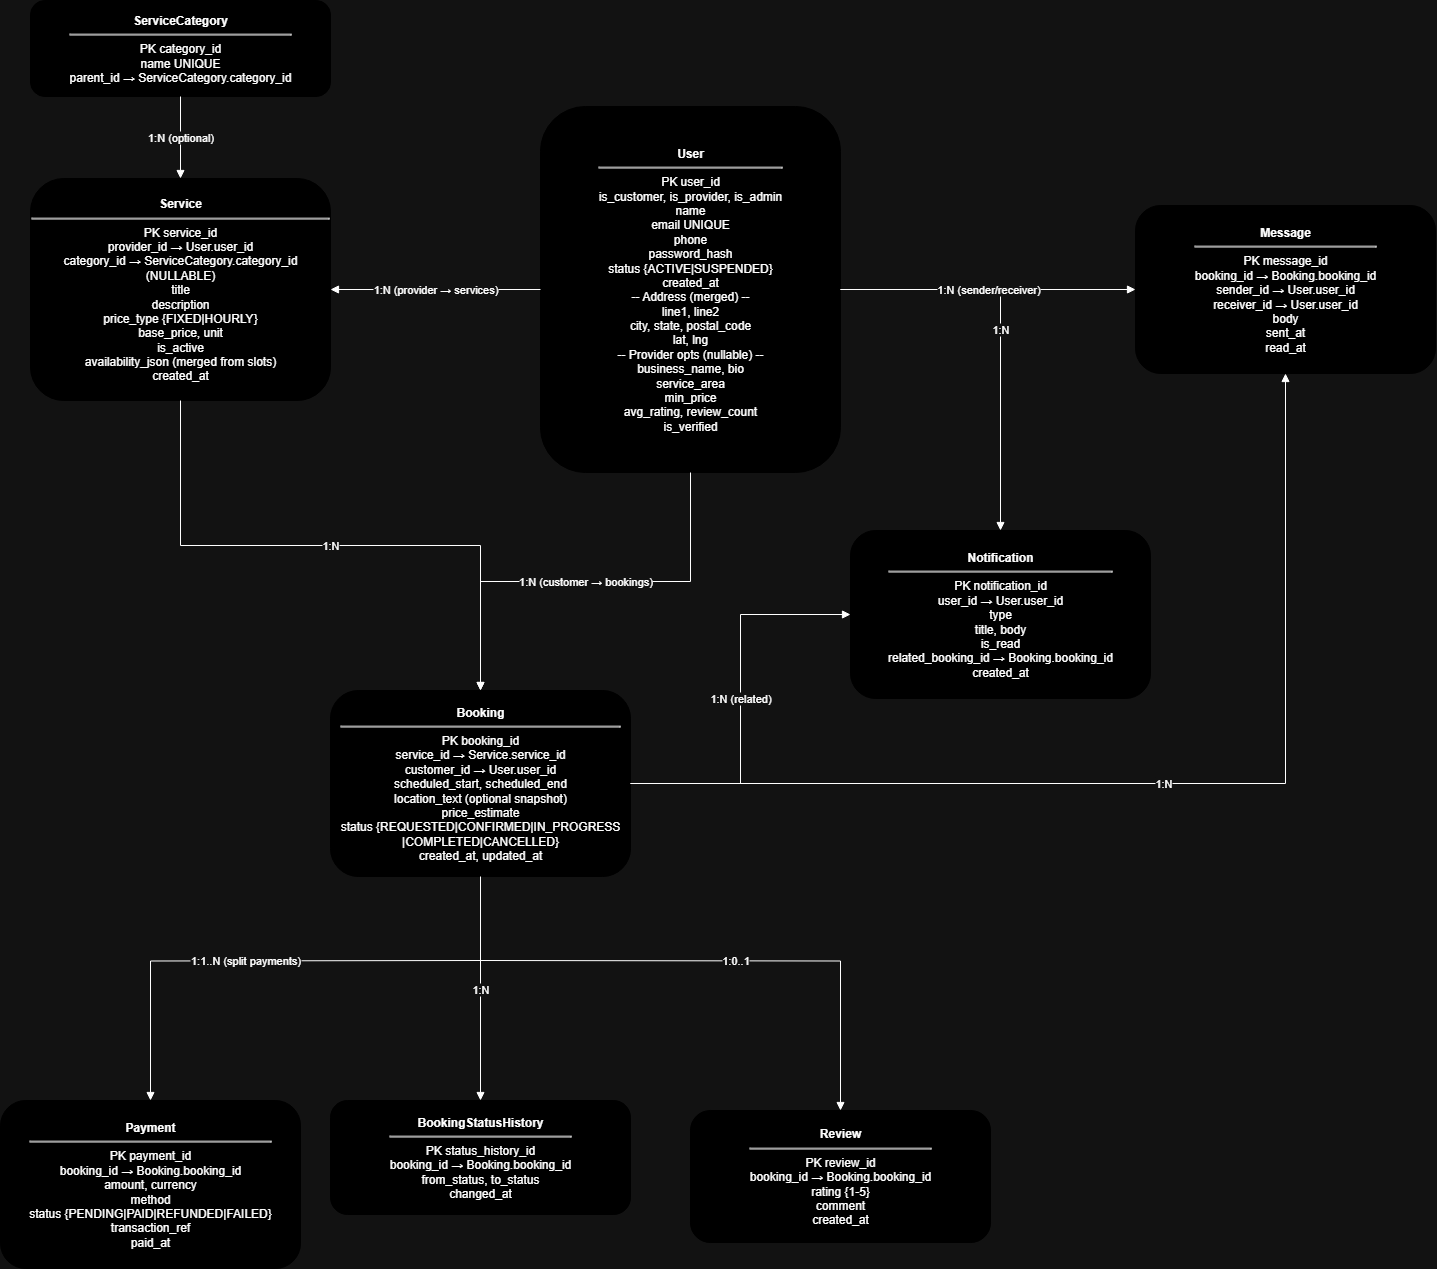

The diagram above was exported from draw.io. Its source (the exported page's mxGraphModel, read from the mxfile embedded in the PNG):
<mxGraphModel dx="3205" dy="981" grid="1" gridSize="10" guides="1" tooltips="1" connect="1" arrows="1" fold="1" page="1" pageScale="1" pageWidth="850" pageHeight="1100" math="0" shadow="0">
  <root>
    <mxCell id="0" />
    <mxCell id="1" parent="0" />
    <mxCell id="QbTQICgP3yyh1bGz6slh-21" value="&lt;b&gt;User&lt;/b&gt;&lt;hr/&gt;PK user_id&lt;br/&gt;is_customer, is_provider, is_admin&lt;br/&gt;name&lt;br/&gt;email UNIQUE&lt;br/&gt;phone&lt;br/&gt;password_hash&lt;br/&gt;status {ACTIVE|SUSPENDED}&lt;br/&gt;created_at&lt;br/&gt;-- Address (merged) --&lt;br/&gt;line1, line2&lt;br/&gt;city, state, postal_code&lt;br/&gt;lat, lng&lt;br/&gt;-- Provider opts (nullable) --&lt;br/&gt;business_name, bio&lt;br/&gt;service_area&lt;br/&gt;min_price&lt;br/&gt;avg_rating, review_count&lt;br/&gt;is_verified" style="rounded=1;whiteSpace=wrap;html=1;shadow=0;fillColor=#fff;strokeColor=#111;" vertex="1" parent="1">
      <mxGeometry x="530" y="106" width="300" height="366" as="geometry" />
    </mxCell>
    <mxCell id="QbTQICgP3yyh1bGz6slh-22" value="&lt;b&gt;ServiceCategory&lt;/b&gt;&lt;hr/&gt;PK category_id&lt;br/&gt;name UNIQUE&lt;br/&gt;parent_id → ServiceCategory.category_id" style="rounded=1;whiteSpace=wrap;html=1;shadow=0;fillColor=#fff;strokeColor=#111;" vertex="1" parent="1">
      <mxGeometry x="20" width="300" height="96" as="geometry" />
    </mxCell>
    <mxCell id="QbTQICgP3yyh1bGz6slh-23" value="&lt;b&gt;Service&lt;/b&gt;&lt;hr/&gt;PK service_id&lt;br/&gt;provider_id → User.user_id&lt;br/&gt;category_id → ServiceCategory.category_id (NULLABLE)&lt;br/&gt;title&lt;br/&gt;description&lt;br/&gt;price_type {FIXED|HOURLY}&lt;br/&gt;base_price, unit&lt;br/&gt;is_active&lt;br/&gt;availability_json (merged from slots)&lt;br/&gt;created_at" style="rounded=1;whiteSpace=wrap;html=1;shadow=0;fillColor=#fff;strokeColor=#111;" vertex="1" parent="1">
      <mxGeometry x="20" y="178" width="300" height="222" as="geometry" />
    </mxCell>
    <mxCell id="QbTQICgP3yyh1bGz6slh-24" value="&lt;b&gt;Booking&lt;/b&gt;&lt;hr&gt;PK booking_id&lt;br&gt;service_id → Service.service_id&lt;br&gt;customer_id → User.user_id&lt;br&gt;scheduled_start, scheduled_end&lt;br&gt;location_text (optional snapshot)&lt;br&gt;price_estimate&lt;br&gt;status {REQUESTED|CONFIRMED|IN_PROGRESS&lt;div&gt;|COMPLETED|CANCELLED}&lt;br&gt;created_at, updated_at&lt;/div&gt;" style="rounded=1;whiteSpace=wrap;html=1;shadow=0;fillColor=#fff;strokeColor=#111;" vertex="1" parent="1">
      <mxGeometry x="320" y="690" width="300" height="186" as="geometry" />
    </mxCell>
    <mxCell id="QbTQICgP3yyh1bGz6slh-25" value="&lt;b&gt;Payment&lt;/b&gt;&lt;hr/&gt;PK payment_id&lt;br/&gt;booking_id → Booking.booking_id&lt;br/&gt;amount, currency&lt;br/&gt;method&lt;br/&gt;status {PENDING|PAID|REFUNDED|FAILED}&lt;br/&gt;transaction_ref&lt;br/&gt;paid_at" style="rounded=1;whiteSpace=wrap;html=1;shadow=0;fillColor=#fff;strokeColor=#111;" vertex="1" parent="1">
      <mxGeometry x="-10" y="1100" width="300" height="168" as="geometry" />
    </mxCell>
    <mxCell id="QbTQICgP3yyh1bGz6slh-26" value="&lt;b&gt;Review&lt;/b&gt;&lt;hr/&gt;PK review_id&lt;br/&gt;booking_id → Booking.booking_id&lt;br/&gt;rating {1-5}&lt;br/&gt;comment&lt;br/&gt;created_at" style="rounded=1;whiteSpace=wrap;html=1;shadow=0;fillColor=#fff;strokeColor=#111;" vertex="1" parent="1">
      <mxGeometry x="680" y="1110" width="300" height="132" as="geometry" />
    </mxCell>
    <mxCell id="QbTQICgP3yyh1bGz6slh-27" value="&lt;b&gt;BookingStatusHistory&lt;/b&gt;&lt;hr/&gt;PK status_history_id&lt;br/&gt;booking_id → Booking.booking_id&lt;br/&gt;from_status, to_status&lt;br/&gt;changed_at" style="rounded=1;whiteSpace=wrap;html=1;shadow=0;fillColor=#fff;strokeColor=#111;" vertex="1" parent="1">
      <mxGeometry x="320" y="1100" width="300" height="114" as="geometry" />
    </mxCell>
    <mxCell id="QbTQICgP3yyh1bGz6slh-28" value="&lt;b&gt;Notification&lt;/b&gt;&lt;hr/&gt;PK notification_id&lt;br/&gt;user_id → User.user_id&lt;br/&gt;type&lt;br/&gt;title, body&lt;br/&gt;is_read&lt;br/&gt;related_booking_id → Booking.booking_id&lt;br/&gt;created_at" style="rounded=1;whiteSpace=wrap;html=1;shadow=0;fillColor=#fff;strokeColor=#111;" vertex="1" parent="1">
      <mxGeometry x="840" y="530" width="300" height="168" as="geometry" />
    </mxCell>
    <mxCell id="QbTQICgP3yyh1bGz6slh-29" value="&lt;b&gt;Message&lt;/b&gt;&lt;hr/&gt;PK message_id&lt;br/&gt;booking_id → Booking.booking_id&lt;br/&gt;sender_id → User.user_id&lt;br/&gt;receiver_id → User.user_id&lt;br/&gt;body&lt;br/&gt;sent_at&lt;br/&gt;read_at" style="rounded=1;whiteSpace=wrap;html=1;shadow=0;fillColor=#fff;strokeColor=#111;" vertex="1" parent="1">
      <mxGeometry x="1125" y="205" width="300" height="168" as="geometry" />
    </mxCell>
    <mxCell id="QbTQICgP3yyh1bGz6slh-30" value="1:N (provider → services)" style="edgeStyle=orthogonalEdgeStyle;rounded=0;orthogonalLoop=1;jettySize=auto;html=1;endArrow=block;endFill=1;" edge="1" parent="1" source="QbTQICgP3yyh1bGz6slh-21" target="QbTQICgP3yyh1bGz6slh-23">
      <mxGeometry relative="1" as="geometry" />
    </mxCell>
    <mxCell id="QbTQICgP3yyh1bGz6slh-31" value="1:N (optional)" style="edgeStyle=orthogonalEdgeStyle;rounded=0;orthogonalLoop=1;jettySize=auto;html=1;endArrow=block;endFill=1;" edge="1" parent="1" source="QbTQICgP3yyh1bGz6slh-22" target="QbTQICgP3yyh1bGz6slh-23">
      <mxGeometry relative="1" as="geometry" />
    </mxCell>
    <mxCell id="QbTQICgP3yyh1bGz6slh-32" value="1:N" style="edgeStyle=orthogonalEdgeStyle;rounded=0;orthogonalLoop=1;jettySize=auto;html=1;endArrow=block;endFill=1;" edge="1" parent="1" source="QbTQICgP3yyh1bGz6slh-23" target="QbTQICgP3yyh1bGz6slh-24">
      <mxGeometry relative="1" as="geometry" />
    </mxCell>
    <mxCell id="QbTQICgP3yyh1bGz6slh-33" value="1:N (customer → bookings)" style="edgeStyle=orthogonalEdgeStyle;rounded=0;orthogonalLoop=1;jettySize=auto;html=1;endArrow=block;endFill=1;" edge="1" parent="1" source="QbTQICgP3yyh1bGz6slh-21" target="QbTQICgP3yyh1bGz6slh-24">
      <mxGeometry relative="1" as="geometry" />
    </mxCell>
    <mxCell id="QbTQICgP3yyh1bGz6slh-34" value="1:1..N (split payments)" style="edgeStyle=orthogonalEdgeStyle;rounded=0;orthogonalLoop=1;jettySize=auto;html=1;endArrow=block;endFill=1;" edge="1" parent="1" target="QbTQICgP3yyh1bGz6slh-25">
      <mxGeometry relative="1" as="geometry">
        <mxPoint x="470" y="960" as="sourcePoint" />
      </mxGeometry>
    </mxCell>
    <mxCell id="QbTQICgP3yyh1bGz6slh-35" value="1:0..1" style="edgeStyle=orthogonalEdgeStyle;rounded=0;orthogonalLoop=1;jettySize=auto;html=1;endArrow=block;endFill=1;" edge="1" parent="1" target="QbTQICgP3yyh1bGz6slh-26">
      <mxGeometry relative="1" as="geometry">
        <mxPoint x="470" y="960" as="sourcePoint" />
      </mxGeometry>
    </mxCell>
    <mxCell id="QbTQICgP3yyh1bGz6slh-36" value="1:N" style="edgeStyle=orthogonalEdgeStyle;rounded=0;orthogonalLoop=1;jettySize=auto;html=1;endArrow=block;endFill=1;" edge="1" parent="1" source="QbTQICgP3yyh1bGz6slh-24" target="QbTQICgP3yyh1bGz6slh-27">
      <mxGeometry relative="1" as="geometry" />
    </mxCell>
    <mxCell id="QbTQICgP3yyh1bGz6slh-37" value="1:N" style="edgeStyle=orthogonalEdgeStyle;rounded=0;orthogonalLoop=1;jettySize=auto;html=1;endArrow=block;endFill=1;" edge="1" parent="1" source="QbTQICgP3yyh1bGz6slh-21" target="QbTQICgP3yyh1bGz6slh-28">
      <mxGeometry relative="1" as="geometry" />
    </mxCell>
    <mxCell id="QbTQICgP3yyh1bGz6slh-38" value="1:N (related)" style="edgeStyle=orthogonalEdgeStyle;rounded=0;orthogonalLoop=1;jettySize=auto;html=1;endArrow=block;endFill=1;" edge="1" parent="1" source="QbTQICgP3yyh1bGz6slh-24" target="QbTQICgP3yyh1bGz6slh-28">
      <mxGeometry relative="1" as="geometry" />
    </mxCell>
    <mxCell id="QbTQICgP3yyh1bGz6slh-39" value="1:N" style="edgeStyle=orthogonalEdgeStyle;rounded=0;orthogonalLoop=1;jettySize=auto;html=1;endArrow=block;endFill=1;" edge="1" parent="1" source="QbTQICgP3yyh1bGz6slh-24" target="QbTQICgP3yyh1bGz6slh-29">
      <mxGeometry relative="1" as="geometry" />
    </mxCell>
    <mxCell id="QbTQICgP3yyh1bGz6slh-40" value="1:N (sender/receiver)" style="edgeStyle=orthogonalEdgeStyle;rounded=0;orthogonalLoop=1;jettySize=auto;html=1;endArrow=block;endFill=1;" edge="1" parent="1" source="QbTQICgP3yyh1bGz6slh-21" target="QbTQICgP3yyh1bGz6slh-29">
      <mxGeometry relative="1" as="geometry" />
    </mxCell>
  </root>
</mxGraphModel>